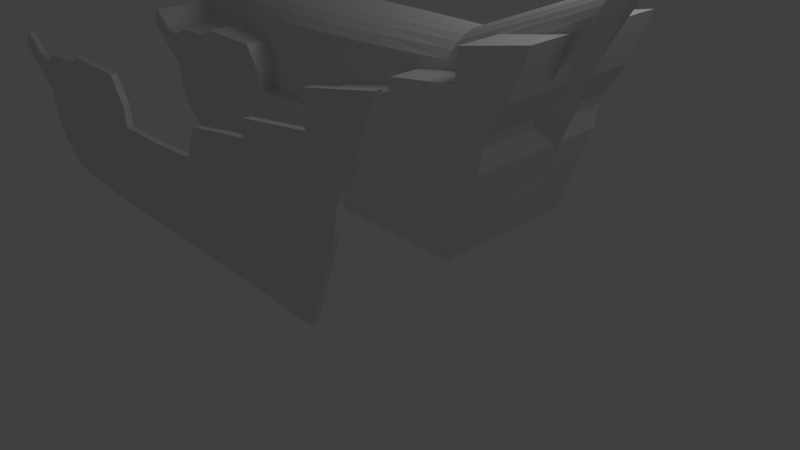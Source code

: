 # Source: blackbeard3.blend  (saved by Blender 2.63.0; exported with 4.5.12 LTS)
import bpy
from mathutils import Matrix  # noqa: F401  (used for matrix-valued properties, if any)

bpy.ops.wm.read_factory_settings(use_empty=True)
scene = bpy.context.scene
scene.name = 'Scene'

# ---- collections
col_collection_1 = bpy.data.collections.new('Collection 1'); scene.collection.children.link(col_collection_1)

# ---- world
world_world = bpy.data.worlds.new('World'); scene.world = world_world
world_world.color = (0.05088, 0.05088, 0.05088)
world_world.use_sun_shadow = False
world_world.sun_shadow_jitter_overblur = 0.0
world_world.cycles.sampling_method = 'MANUAL'
world_world.cycles.sample_map_resolution = 256

# ---- cameras
cam_camera = bpy.data.cameras.new('Camera')
cam_camera.clip_end = 100.0
cam_camera.lens = 35.0
cam_camera.sensor_width = 32.0
cam_camera.sensor_height = 18.0
cam_camera.ortho_scale = 7.314
cam_camera.dof.focus_distance = 0.0
cam_camera.dof.aperture_fstop = 128.0

# ---- lights
light_lamp = bpy.data.lights.new('Lamp', 'POINT')
light_lamp.transmission_factor = 0.0
light_lamp.cutoff_distance = 30.0
light_lamp.energy = 100.0
light_lamp.shadow_buffer_clip_start = 1.001
light_lamp.shadow_soft_size = 1.0
light_lamp.shadow_maximum_resolution = 0.006
light_lamp.use_absolute_resolution = True
light_lamp.cycles.use_multiple_importance_sampling = False

# ---- meshes
me_cylinder = bpy.data.meshes.new('Cylinder')
me_cylinder.from_pydata([(0.0, 1.359, -1.0), (0.0, 1.338, 1.0), (0.1951, 1.333, -1.0), (0.1951, 1.312, 1.0), (0.3827, 1.255, -1.0), (0.3827, 1.236, 1.0), (0.5556, 1.13, -1.0), (0.5556, 1.112, 1.0), (0.7071, 0.9609, -1.0), (0.7071, 0.9458, 1.0), (0.8315, 0.755, -1.0), (0.8315, 0.7431, 1.0), (0.9239, 0.52, -1.0), (0.9239, 0.5119, 1.0), (0.9808, 0.2651, -1.0), (0.9808, 0.261, 1.0), (1.0, 3.103e-10, -1.0), (1.0, 4.77e-09, 1.0), (0.9808, -0.2651, -1.0), (0.9808, -0.261, 1.0), (0.9239, -0.52, -1.0), (0.9239, -0.5119, 1.0), (0.8315, -0.755, -1.0), (0.8315, -0.7431, 1.0), (0.7071, -0.9609, -1.0), (0.7071, -0.9458, 1.0), (0.5556, -1.13, -1.0), (0.5556, -1.112, 1.0), (0.3827, -1.255, -1.0), (0.3827, -1.236, 1.0), (0.1951, -1.333, -1.0), (0.1951, -1.312, 1.0), (-3.258e-07, -1.359, -1.0), (-3.258e-07, -1.338, 1.0), (-0.7426, -1.333, -1.0), (-0.7426, -1.312, 1.0), (-1.09, -1.255, -1.0), (-1.09, -1.236, 1.0), (-2.024, -1.13, -1.0), (-2.024, -1.112, 1.0), (-2.176, -0.9609, -1.0), (-2.176, -0.9458, 1.0), (-2.3, -0.755, -1.0), (-2.3, -0.7431, 1.0), (-2.392, -0.52, -1.0), (-2.392, -0.5119, 1.0), (-2.449, -0.2651, -1.0), (-2.449, -0.261, 1.0), (-2.469, 1.21e-06, -1.0), (-2.469, 1.195e-06, 1.0), (-2.449, 0.2651, -1.0), (-2.449, 0.261, 1.0), (-2.392, 0.52, -1.0), (-2.392, 0.5119, 1.0), (-2.3, 0.755, -1.0), (-2.3, 0.7431, 1.0), (-2.176, 0.9609, -1.0), (-2.176, 0.9458, 1.0), (-2.024, 1.13, -1.0), (-2.024, 1.112, 1.0), (-1.09, 1.255, -1.0), (-1.09, 1.236, 1.0), (-0.7426, 1.333, -1.0), (-0.7426, 1.312, 1.0), (3.64e-08, 1.306, 3.903), (0.1951, 1.281, 3.903), (0.3827, 1.207, 3.903), (0.5556, 1.086, 3.903), (0.7071, 0.9235, 3.903), (0.8315, 0.7256, 3.903), (0.9239, 0.4998, 3.903), (0.9808, 0.2548, 3.903), (1.0, 2.879e-10, 3.903), (0.9808, -0.2548, 3.903), (0.9239, -0.4998, 3.903), (0.8315, -0.7256, 3.903), (0.7071, -0.9235, 3.903), (0.5556, -1.086, 3.903), (0.3827, -1.207, 3.903), (0.1951, -1.281, 3.903), (-2.894e-07, -1.306, 3.903), (-0.7426, -1.281, 3.903), (-1.09, -1.207, 3.903), (-2.024, -1.086, 3.903), (-2.176, -0.9235, 3.903), (-2.3, -0.7256, 3.903), (-2.392, -0.4998, 3.903), (-2.449, -0.2548, 3.903), (-2.469, 1.163e-06, 3.903), (-2.449, 0.2548, 3.903), (-2.392, 0.4998, 3.903), (-2.3, 0.7256, 3.903), (-2.176, 0.9235, 3.903), (-2.024, 1.086, 3.903), (-1.09, 1.207, 3.903), (-0.7426, 1.281, 3.903), (1.1e-07, 1.241, 9.769), (0.1951, 1.217, 9.769), (0.3827, 1.146, 9.769), (0.5556, 1.032, 9.769), (0.7071, 0.8774, 9.769), (0.8315, 0.6894, 9.769), (0.9239, 0.4748, 9.769), (0.9808, 0.2421, 9.769), (1.0, 2.536e-08, 9.769), (0.9808, -0.2421, 9.769), (0.9239, -0.4748, 9.769), (0.8315, -0.6894, 9.769), (0.7071, -0.8774, 9.769), (0.5556, -1.032, 9.769), (0.3827, -1.146, 9.769), (0.1951, -1.217, 9.769), (-2.159e-07, -1.241, 9.769), (-0.7426, -1.217, 9.769), (-1.09, -1.146, 9.769), (-2.024, -1.032, 9.769), (-2.176, -0.8774, 9.769), (-2.3, -0.6894, 9.769), (-2.392, -0.4748, 9.769), (-2.449, -0.2421, 9.769), (-2.469, 1.13e-06, 9.769), (-2.449, 0.2421, 9.769), (-2.392, 0.4748, 9.769), (-2.3, 0.6894, 9.769), (-2.176, 0.8774, 9.769), (-2.024, 1.032, 9.769), (-1.09, 1.146, 9.769), (-0.7426, 1.217, 9.769), (-0.2586, 0.9722, 21.96), (-0.06351, 0.9535, 21.96), (0.1241, 0.8982, 21.96), (0.297, 0.8083, 21.96), (0.4485, 0.6874, 21.96), (0.5729, 0.5401, 21.96), (0.6653, 0.372, 21.96), (0.7222, 0.1897, 21.96), (0.7414, 7.723e-08, 21.96), (0.7222, -0.1897, 21.96), (0.6653, -0.372, 21.96), (0.5729, -0.5401, 21.96), (0.4485, -0.6874, 21.96), (0.297, -0.8083, 21.96), (0.1241, -0.8982, 21.96), (-0.06351, -0.9535, 21.96), (-0.2586, -0.9722, 21.96), (-1.001, -0.9535, 21.96), (-1.348, -0.8982, 21.96), (-2.024, -0.8083, 21.96), (-2.176, -0.6874, 21.96), (-2.3, -0.5401, 21.96), (-2.392, -0.372, 21.96), (-2.449, -0.1897, 21.96), (-2.469, 9.426e-07, 21.96), (-2.449, 0.1897, 21.96), (-2.392, 0.372, 21.96), (-2.3, 0.5401, 21.96), (-2.176, 0.6874, 21.96), (-2.024, 0.8083, 21.96), (-1.348, 0.8982, 21.96), (-1.001, 0.9535, 21.96), (-0.4655, 0.699, 32.12), (-0.2794, 0.6856, 31.68), (-0.1005, 0.6458, 31.27), (0.0644, 0.5812, 30.88), (0.2089, 0.4943, 30.54), (0.3275, 0.3883, 30.27), (0.4157, 0.2675, 30.06), (0.47, 0.1364, 29.94), (0.4883, 1.231e-07, 29.89), (0.47, -0.1364, 29.94), (0.4157, -0.2675, 30.06), (0.3275, -0.3883, 30.27), (0.2089, -0.4943, 30.54), (0.0644, -0.5812, 30.88), (-0.1005, -0.6458, 31.27), (-0.2794, -0.6856, 31.68), (-0.4655, -0.699, 32.12), (-0.7336, -0.6856, 32.42), (-1.196, -0.6458, 33.22), (-3.167, -0.5812, 42.03), (-3.312, -0.4943, 42.37), (-3.43, -0.3883, 42.64), (-3.519, -0.2675, 42.85), (-3.573, -0.1364, 42.97), (-3.591, 7.76e-07, 43.02), (-3.573, 0.1364, 42.97), (-3.519, 0.2675, 42.85), (-3.43, 0.3883, 42.64), (-3.312, 0.4943, 42.37), (-3.167, 0.5812, 42.03), (-1.196, 0.6458, 33.22), (-0.7336, 0.6856, 32.42), (-0.7426, 1.096, -19.07), (-1.09, 1.033, -19.07), (-2.024, 0.9294, -19.07), (-2.176, 0.7904, -19.07), (-2.3, 0.621, -19.07), (-2.392, 0.4278, -19.07), (-2.449, 0.2181, -19.07), (-2.469, 1.041e-06, -19.07), (-2.449, -0.2181, -19.07), (-2.392, -0.4278, -19.07), (-2.3, -0.621, -19.07), (-2.176, -0.7904, -19.07), (-2.024, -0.9294, -19.07), (-1.09, -1.033, -19.07), (-0.7426, -1.096, -19.07), (-1e-07, -1.118, -19.07), (0.1951, -1.096, -19.07), (0.3827, -1.033, -19.07), (0.5556, -0.9294, -19.07), (0.6699, -0.7904, -19.07), (0.7818, -0.621, -19.07), (0.8742, -0.4278, -19.07), (0.9311, -0.2181, -19.07), (0.9503, 4.623e-08, -19.07), (0.9311, 0.2181, -19.07), (0.8742, 0.4278, -19.07), (0.7818, 0.621, -19.07), (0.6699, 0.7904, -19.07), (0.5556, 0.9294, -19.07), (0.3827, 1.033, -19.07), (0.1951, 1.096, -19.07), (2.258e-07, 1.118, -19.07), (-0.4655, 0.699, 32.12), (-0.2794, 0.6856, 31.68), (-0.1005, 0.6458, 31.27), (0.0644, 0.5812, 30.88), (0.2089, 0.4943, 30.54), (0.3275, 0.3883, 30.27), (0.4157, 0.2675, 30.06), (0.47, 0.1364, 29.94), (0.4883, 1.231e-07, 29.89), (0.47, -0.1364, 29.94), (0.4157, -0.2675, 30.06), (0.3275, -0.3883, 30.27), (0.2089, -0.4943, 30.54), (0.0644, -0.5812, 30.88), (-0.1005, -0.6458, 31.27), (-0.2794, -0.6856, 31.68), (-0.4655, -0.699, 32.12), (-0.7336, -0.6856, 32.42), (-1.196, -0.6458, 33.22), (-3.167, -0.5812, 42.03), (-3.312, -0.4943, 42.37), (-3.43, -0.3883, 42.64), (-3.519, -0.2675, 42.85), (-3.573, -0.1364, 42.97), (-3.591, 7.76e-07, 43.02), (-3.573, 0.1364, 42.97), (-3.519, 0.2675, 42.85), (-3.43, 0.3883, 42.64), (-3.312, 0.4943, 42.37), (-3.167, 0.5812, 42.03), (-1.196, 0.6458, 33.22), (-0.7336, 0.6856, 32.42), (1.185e-07, 1.307, -9.487), (0.1951, 1.282, -9.487), (0.3827, 1.208, -9.487), (0.5556, 1.087, -9.487), (0.7071, 0.9243, -9.487), (0.8315, 0.7262, -9.487), (0.9239, 0.5002, -9.487), (0.9808, 0.255, -9.487), (1.0, 1.115e-08, -9.487), (0.9808, -0.255, -9.487), (0.9239, -0.5002, -9.487), (0.8315, -0.7262, -9.487), (0.7071, -0.9243, -9.487), (0.5556, -1.087, -9.487), (0.3827, -1.208, -9.487), (0.1951, -1.282, -9.487), (-2.073e-07, -1.307, -9.487), (-0.7426, -1.282, -9.487), (-1.09, -1.208, -9.487), (-2.024, -1.087, -9.487), (-2.176, -0.9243, -9.487), (-2.3, -0.7262, -9.487), (-2.392, -0.5002, -9.487), (-2.449, -0.255, -9.487), (-2.469, 1.175e-06, -9.487), (-2.449, 0.255, -9.487), (-2.392, 0.5002, -9.487), (-2.3, 0.7262, -9.487), (-2.176, 0.9243, -9.487), (-2.024, 1.087, -9.487), (-1.09, 1.208, -9.487), (-0.7426, 1.282, -9.487), (-0.1179, 0.8209, -24.49), (0.07715, 0.8051, -24.49), (0.2647, 0.7584, -24.49), (0.4376, 0.6825, -24.49), (0.5537, 0.5804, -24.49), (0.6781, 0.456, -24.49), (0.7705, 0.3141, -24.49), (0.8274, 0.1601, -24.49), (0.8466, 1.215e-07, -24.49), (0.8274, -0.1601, -24.49), (0.7705, -0.3141, -24.49), (0.6781, -0.456, -24.49), (0.5537, -0.5804, -24.49), (0.4376, -0.6825, -24.49), (0.2647, -0.7584, -24.49), (0.07715, -0.8051, -24.49), (-0.1179, -0.8209, -24.49), (-0.7426, -0.8051, -24.49), (-1.09, -0.7584, -24.49), (-2.024, -0.6825, -24.49), (-2.176, -0.5804, -24.49), (-2.3, -0.456, -24.49), (-2.392, -0.3141, -24.49), (-2.449, -0.1601, -24.49), (-2.469, 8.522e-07, -24.49), (-2.449, 0.1601, -24.49), (-2.392, 0.3141, -24.49), (-2.3, 0.456, -24.49), (-2.176, 0.5804, -24.49), (-2.024, 0.6825, -24.49), (-1.09, 0.7584, -24.49), (-0.7426, 0.8051, -24.49), (-0.7426, 0.6444, -26.14), (-1.09, 0.607, -26.14), (-2.024, 0.5463, -26.14), (-2.176, 0.4646, -26.14), (-2.3, 0.365, -26.14), (-2.392, 0.2514, -26.14), (-2.449, 0.1282, -26.14), (-2.469, 7.38e-07, -26.14), (-2.449, -0.1282, -26.14), (-2.392, -0.2514, -26.14), (-2.3, -0.365, -26.14), (-2.176, -0.4646, -26.14), (-2.024, -0.5463, -26.14), (-1.09, -0.607, -26.14), (-0.7426, -0.6444, -26.14), (-0.18, -0.657, -26.14), (0.01508, -0.6444, -26.14), (0.2027, -0.607, -26.14), (0.3756, -0.5463, -26.14), (0.4917, -0.4646, -26.14), (0.616, -0.365, -26.14), (0.6819, -0.2514, -26.14), (0.7388, -0.1282, -26.14), (0.758, 1.532e-07, -26.14), (0.7388, 0.1282, -26.14), (0.6819, 0.2514, -26.14), (0.616, 0.365, -26.14), (0.4917, 0.4646, -26.14), (0.3756, 0.5463, -26.14), (0.2027, 0.607, -26.14), (0.01508, 0.6444, -26.14), (-0.18, 0.657, -26.14), (-0.7639, 0.152, -34.45), (-0.249, 0.1491, -33.98), (-0.08013, 0.1404, -33.49), (0.0755, 0.1264, -32.73), (0.2119, 0.1075, -32.11), (0.3064, 0.08445, -31.66), (0.3871, 0.05817, -31.29), (0.4583, 0.02965, -30.88), (0.518, 2.595e-07, -30.54), (0.4583, -0.02965, -30.88), (0.3871, -0.05817, -31.29), (0.3064, -0.08445, -31.66), (0.2119, -0.1075, -32.11), (0.0755, -0.1264, -32.73), (-0.08013, -0.1404, -33.49), (-0.249, -0.1491, -33.98), (-0.7639, -0.152, -34.45), (-0.9651, -0.1491, -37.38), (-1.486, -0.1404, -41.54), (-1.757, -0.1264, -39.99), (-2.105, -0.1075, -39.47), (-2.217, -0.08445, -39.87), (-2.3, -0.05817, -40.17), (-2.351, -0.02965, -40.35), (-2.369, 4.233e-07, -40.42), (-2.351, 0.02965, -40.35), (-2.3, 0.05817, -40.17), (-2.217, 0.08445, -39.87), (-2.105, 0.1075, -39.47), (-1.757, 0.1264, -39.99), (-1.486, 0.1404, -41.54), (-0.9651, 0.1491, -37.38), (-0.7639, 0.152, -34.45), (-0.249, 0.1491, -33.98), (-0.08013, 0.1404, -33.49), (0.0755, 0.1264, -32.73), (0.2119, 0.1075, -32.11), (0.3064, 0.08445, -31.66), (0.3871, 0.05817, -31.29), (0.4583, 0.02965, -30.88), (0.518, 2.595e-07, -30.54), (0.4583, -0.02965, -30.88), (0.3871, -0.05817, -31.29), (0.3064, -0.08445, -31.66), (0.2119, -0.1075, -32.11), (0.0755, -0.1264, -32.73), (-0.08013, -0.1404, -33.49), (-0.249, -0.1491, -33.98), (-0.7639, -0.152, -34.45), (-0.9651, -0.1491, -37.38), (-1.486, -0.1404, -41.54), (-1.757, -0.1264, -39.99), (-2.105, -0.1075, -39.47), (-2.217, -0.08445, -39.87), (-2.3, -0.05817, -40.17), (-2.351, -0.02965, -40.35), (-2.369, 4.233e-07, -40.42), (-2.351, 0.02965, -40.35), (-2.3, 0.05817, -40.17), (-2.217, 0.08445, -39.87), (-2.105, 0.1075, -39.47), (-1.757, 0.1264, -39.99), (-1.486, 0.1404, -41.54), (-0.9651, 0.1491, -37.38)], [], [(0, 1, 3, 2), (2, 3, 5, 4), (4, 5, 7, 6), (6, 7, 9, 8), (8, 9, 11, 10), (10, 11, 13, 12), (12, 13, 15, 14), (14, 15, 17, 16), (16, 17, 19, 18), (18, 19, 21, 20), (20, 21, 23, 22), (22, 23, 25, 24), (24, 25, 27, 26), (26, 27, 29, 28), (28, 29, 31, 30), (30, 31, 33, 32), (32, 33, 35, 34), (34, 35, 37, 36), (36, 37, 39, 38), (38, 39, 41, 40), (40, 41, 43, 42), (42, 43, 45, 44), (44, 45, 47, 46), (46, 47, 49, 48), (48, 49, 51, 50), (50, 51, 53, 52), (52, 53, 55, 54), (54, 55, 57, 56), (56, 57, 59, 58), (58, 59, 61, 60), (37, 35, 81, 82), (62, 63, 1, 0), (60, 61, 63, 62), (173, 172, 236, 237), (89, 88, 120, 121), (13, 11, 69, 70), (51, 49, 88, 89), (27, 25, 76, 77), (1, 63, 95, 64), (41, 39, 83, 84), (17, 15, 71, 72), (55, 53, 90, 91), (31, 29, 78, 79), (7, 5, 66, 67), (45, 43, 85, 86), (21, 19, 73, 74), (59, 57, 92, 93), (35, 33, 80, 81), (11, 9, 68, 69), (49, 47, 87, 88), (25, 23, 75, 76), (63, 61, 94, 95), (39, 37, 82, 83), (15, 13, 70, 71), (53, 51, 89, 90), (29, 27, 77, 78), (5, 3, 65, 66), (43, 41, 84, 85), (19, 17, 72, 73), (57, 55, 91, 92), (33, 31, 79, 80), (9, 7, 67, 68), (47, 45, 86, 87), (3, 1, 64, 65), (23, 21, 74, 75), (61, 59, 93, 94), (124, 123, 155, 156), (84, 83, 115, 116), (79, 78, 110, 111), (74, 73, 105, 106), (69, 68, 100, 101), (95, 94, 126, 127), (90, 89, 121, 122), (85, 84, 116, 117), (80, 79, 111, 112), (75, 74, 106, 107), (70, 69, 101, 102), (65, 64, 96, 97), (64, 95, 127, 96), (91, 90, 122, 123), (86, 85, 117, 118), (81, 80, 112, 113), (76, 75, 107, 108), (71, 70, 102, 103), (66, 65, 97, 98), (92, 91, 123, 124), (87, 86, 118, 119), (82, 81, 113, 114), (77, 76, 108, 109), (72, 71, 103, 104), (67, 66, 98, 99), (93, 92, 124, 125), (88, 87, 119, 120), (83, 82, 114, 115), (78, 77, 109, 110), (73, 72, 104, 105), (68, 67, 99, 100), (94, 93, 125, 126), (159, 158, 190, 191), (119, 118, 150, 151), (114, 113, 145, 146), (109, 108, 140, 141), (104, 103, 135, 136), (99, 98, 130, 131), (125, 124, 156, 157), (120, 119, 151, 152), (115, 114, 146, 147), (110, 109, 141, 142), (105, 104, 136, 137), (100, 99, 131, 132), (126, 125, 157, 158), (121, 120, 152, 153), (116, 115, 147, 148), (111, 110, 142, 143), (106, 105, 137, 138), (101, 100, 132, 133), (127, 126, 158, 159), (122, 121, 153, 154), (117, 116, 148, 149), (112, 111, 143, 144), (107, 106, 138, 139), (102, 101, 133, 134), (97, 96, 128, 129), (96, 127, 159, 128), (123, 122, 154, 155), (118, 117, 149, 150), (113, 112, 144, 145), (108, 107, 139, 140), (103, 102, 134, 135), (98, 97, 129, 130), (191, 190, 254, 255), (154, 153, 185, 186), (149, 148, 180, 181), (144, 143, 175, 176), (139, 138, 170, 171), (134, 133, 165, 166), (129, 128, 160, 161), (128, 159, 191, 160), (155, 154, 186, 187), (150, 149, 181, 182), (145, 144, 176, 177), (140, 139, 171, 172), (135, 134, 166, 167), (130, 129, 161, 162), (156, 155, 187, 188), (151, 150, 182, 183), (146, 145, 177, 178), (141, 140, 172, 173), (136, 135, 167, 168), (131, 130, 162, 163), (157, 156, 188, 189), (152, 151, 183, 184), (147, 146, 178, 179), (142, 141, 173, 174), (137, 136, 168, 169), (132, 131, 163, 164), (158, 157, 189, 190), (153, 152, 184, 185), (148, 147, 179, 180), (143, 142, 174, 175), (138, 137, 169, 170), (133, 132, 164, 165), (225, 224, 255, 254, 253, 252, 251, 250, 249, 248, 247, 246, 245, 244, 243, 242, 241, 240, 239, 238, 237, 236, 235, 234, 233, 232, 231, 230, 229, 228, 227, 226), (14, 16, 264, 263), (38, 40, 276, 275), (178, 177, 241, 242), (62, 0, 256, 287), (24, 26, 269, 268), (48, 50, 281, 280), (183, 182, 246, 247), (165, 164, 228, 229), (188, 187, 251, 252), (170, 169, 233, 234), (10, 12, 262, 261), (34, 36, 274, 273), (58, 60, 286, 285), (175, 174, 238, 239), (20, 22, 267, 266), (0, 2, 257, 256), (44, 46, 279, 278), (180, 179, 243, 244), (162, 161, 225, 226), (185, 184, 248, 249), (167, 166, 230, 231), (6, 8, 260, 259), (30, 32, 272, 271), (190, 189, 253, 254), (54, 56, 284, 283), (172, 171, 235, 236), (16, 18, 265, 264), (40, 42, 277, 276), (177, 176, 240, 241), (182, 181, 245, 246), (164, 163, 227, 228), (2, 4, 258, 257), (26, 28, 270, 269), (187, 186, 250, 251), (50, 52, 282, 281), (169, 168, 232, 233), (12, 14, 263, 262), (36, 38, 275, 274), (160, 191, 255, 224), (174, 173, 237, 238), (179, 178, 242, 243), (161, 160, 224, 225), (60, 62, 287, 286), (22, 24, 268, 267), (184, 183, 247, 248), (46, 48, 280, 279), (166, 165, 229, 230), (8, 10, 261, 260), (32, 34, 273, 272), (189, 188, 252, 253), (171, 170, 234, 235), (56, 58, 285, 284), (176, 175, 239, 240), (18, 20, 266, 265), (42, 44, 278, 277), (181, 180, 244, 245), (4, 6, 259, 258), (163, 162, 226, 227), (28, 30, 271, 270), (52, 54, 283, 282), (186, 185, 249, 250), (168, 167, 231, 232), (384, 385, 386, 387, 388, 389, 390, 391, 392, 393, 394, 395, 396, 397, 398, 399, 400, 401, 402, 403, 404, 405, 406, 407, 408, 409, 410, 411, 412, 413, 414, 415), (267, 268, 211, 212), (272, 273, 206, 207), (277, 278, 201, 202), (282, 283, 196, 197), (287, 256, 223, 192), (256, 257, 222, 223), (261, 262, 217, 218), (266, 267, 212, 213), (271, 272, 207, 208), (276, 277, 202, 203), (281, 282, 197, 198), (286, 287, 192, 193), (260, 261, 218, 219), (265, 266, 213, 214), (270, 271, 208, 209), (275, 276, 203, 204), (280, 281, 198, 199), (285, 286, 193, 194), (259, 260, 219, 220), (264, 265, 214, 215), (269, 270, 209, 210), (274, 275, 204, 205), (279, 280, 199, 200), (284, 285, 194, 195), (258, 259, 220, 221), (263, 264, 215, 216), (268, 269, 210, 211), (273, 274, 205, 206), (278, 279, 200, 201), (283, 284, 195, 196), (257, 258, 221, 222), (262, 263, 216, 217), (197, 196, 315, 314), (202, 201, 310, 309), (207, 206, 305, 304), (212, 211, 300, 299), (217, 216, 295, 294), (222, 221, 290, 289), (196, 195, 316, 315), (201, 200, 311, 310), (206, 205, 306, 305), (211, 210, 301, 300), (216, 215, 296, 295), (221, 220, 291, 290), (195, 194, 317, 316), (200, 199, 312, 311), (205, 204, 307, 306), (210, 209, 302, 301), (215, 214, 297, 296), (220, 219, 292, 291), (194, 193, 318, 317), (199, 198, 313, 312), (204, 203, 308, 307), (209, 208, 303, 302), (214, 213, 298, 297), (219, 218, 293, 292), (193, 192, 319, 318), (198, 197, 314, 313), (203, 202, 309, 308), (208, 207, 304, 303), (213, 212, 299, 298), (218, 217, 294, 293), (223, 222, 289, 288), (192, 223, 288, 319), (303, 304, 335, 336), (308, 309, 330, 331), (313, 314, 325, 326), (318, 319, 320, 321), (292, 293, 346, 347), (297, 298, 341, 342), (302, 303, 336, 337), (307, 308, 331, 332), (312, 313, 326, 327), (317, 318, 321, 322), (291, 292, 347, 348), (296, 297, 342, 343), (301, 302, 337, 338), (306, 307, 332, 333), (311, 312, 327, 328), (316, 317, 322, 323), (290, 291, 348, 349), (295, 296, 343, 344), (300, 301, 338, 339), (305, 306, 333, 334), (310, 311, 328, 329), (315, 316, 323, 324), (289, 290, 349, 350), (294, 295, 344, 345), (299, 300, 339, 340), (304, 305, 334, 335), (309, 310, 329, 330), (314, 315, 324, 325), (319, 288, 351, 320), (288, 289, 350, 351), (293, 294, 345, 346), (298, 299, 340, 341), (338, 337, 366, 365), (343, 342, 361, 360), (348, 347, 356, 355), (322, 321, 382, 381), (327, 326, 377, 376), (332, 331, 372, 371), (337, 336, 367, 366), (342, 341, 362, 361), (347, 346, 357, 356), (321, 320, 383, 382), (326, 325, 378, 377), (331, 330, 373, 372), (336, 335, 368, 367), (341, 340, 363, 362), (346, 345, 358, 357), (351, 350, 353, 352), (320, 351, 352, 383), (325, 324, 379, 378), (330, 329, 374, 373), (335, 334, 369, 368), (340, 339, 364, 363), (345, 344, 359, 358), (350, 349, 354, 353), (324, 323, 380, 379), (329, 328, 375, 374), (334, 333, 370, 369), (339, 338, 365, 364), (344, 343, 360, 359), (349, 348, 355, 354), (323, 322, 381, 380), (328, 327, 376, 375), (333, 332, 371, 370), (378, 379, 411, 410), (372, 373, 405, 404), (366, 367, 399, 398), (360, 361, 393, 392), (354, 355, 387, 386), (383, 352, 384, 415), (377, 378, 410, 409), (371, 372, 404, 403), (365, 366, 398, 397), (359, 360, 392, 391), (353, 354, 386, 385), (382, 383, 415, 414), (376, 377, 409, 408), (370, 371, 403, 402), (364, 365, 397, 396), (358, 359, 391, 390), (381, 382, 414, 413), (375, 376, 408, 407), (369, 370, 402, 401), (363, 364, 396, 395), (357, 358, 390, 389), (380, 381, 413, 412), (374, 375, 407, 406), (368, 369, 401, 400), (362, 363, 395, 394), (356, 357, 389, 388), (352, 353, 385, 384), (379, 380, 412, 411), (373, 374, 406, 405), (367, 368, 400, 399), (361, 362, 394, 393), (355, 356, 388, 387)])
me_cylinder.use_remesh_preserve_volume = False
me_cylinder.use_remesh_preserve_attributes = False
me_cylinder.use_mirror_vertex_groups = False
me_cylinder.update()
me_cube_000 = bpy.data.meshes.new('Cube.000')
me_cube_000.from_pydata([(-1.0, -1.981, -1.0), (-0.8366, 1.117, -1.0), (0.9117, 1.167, -1.0), (1.0, -2.062, -1.0), (-1.0, -1.981, 1.0), (-0.8366, 1.117, 1.0), (0.9117, 1.167, 1.0), (1.0, -2.062, 1.0), (1.398, 2.265, -1.0), (2.654, -2.132, -1.0), (1.398, 2.265, 1.0), (2.654, -2.132, 1.0), (3.125, 2.509, -1.0), (4.752, -2.212, -1.0), (3.125, 2.509, 1.0), (4.752, -2.212, 1.0), (4.112, 2.607, -1.0), (6.234, -2.304, -1.0), (4.112, 2.607, 1.0), (6.234, -2.304, 1.0), (7.923, 0.9957, -1.0), (6.677, -2.284, -1.0), (7.923, 0.9957, 1.0), (6.677, -2.284, 1.0), (-1.628, -1.924, -1.0), (-2.989, 1.175, -1.0), (-1.628, -1.924, 1.0), (-2.989, 1.175, 1.0), (-2.911, -1.874, -1.0), (-2.911, -1.874, 1.0), (-5.041, -1.724, -1.0), (-5.041, -1.724, 1.0), (-6.903, -1.562, -1.0), (-6.123, 3.002, -0.9197), (-6.903, -1.562, 1.0), (-6.123, 3.002, 1.08), (-7.449, -1.401, -1.0), (-6.452, 2.75, -1.0), (-7.449, -1.401, 1.0), (-6.452, 2.75, 1.0), (-8.075, -0.8998, -1.0), (-8.459, -0.3921, -1.0), (-8.075, -0.8998, 1.0), (-8.459, -0.3921, 1.0), (-7.733, 2.706, -1.0), (-7.733, 2.706, 1.0), (-8.672, 0.05674, -1.0), (-8.672, 0.05674, 1.0), (-8.803, 0.6525, -1.0), (-8.803, 0.6525, 1.0), (-8.134, 2.7, -1.0), (-8.134, 2.7, 1.0), (-8.827, 1.3, -1.0), (-8.827, 1.3, 1.0), (4.236, 3.226, -1.0), (4.236, 3.226, 1.0), (7.046, 4.677, -1.0), (8.081, 1.867, 1.0), (6.975, 3.542, -1.0), (6.975, 3.542, 1.0), (7.046, 4.677, 1.0), (8.884, 3.322, 1.0), (8.081, 1.867, -0.991), (8.884, 3.322, -1.028), (8.224, 2.272, -1.123), (8.224, 2.272, 1.0), (9.656, 5.137, 1.0), (9.656, 5.137, -1.028), (-3.0, 1.908, -1.0), (-3.0, 1.908, 1.0), (-3.572, 2.883, -1.0), (-3.572, 2.883, 1.0), (-8.74, 2.417, -1.0), (-8.74, 2.417, 1.0), (-9.207, 1.567, -1.0), (-9.207, 1.567, 1.0), (-9.289, 2.576, -1.0), (-9.289, 2.576, 1.0), (-9.756, 2.056, -1.0), (-9.756, 2.056, 1.0), (-9.731, 2.991, -1.0), (-9.731, 2.991, 1.0), (-10.2, 2.472, -1.0), (-10.2, 2.472, 1.0), (-10.09, 3.229, -1.0), (-10.09, 3.229, 1.0), (-10.36, 2.74, -1.0), (-10.36, 2.74, 1.0)], [], [(0, 4, 26, 24), (5, 6, 2, 1), (6, 7, 11, 10), (7, 4, 0, 3), (0, 1, 2, 3), (7, 6, 5, 4), (11, 9, 13, 15), (7, 3, 9, 11), (10, 8, 2, 6), (3, 2, 8, 9), (14, 15, 19, 18), (9, 8, 12, 13), (14, 12, 8, 10), (10, 11, 15, 14), (55, 54, 16, 18), (15, 13, 17, 19), (13, 12, 16, 17), (18, 16, 12, 14), (22, 23, 21, 20), (18, 19, 23, 22), (19, 17, 21, 23), (17, 16, 20, 21), (24, 26, 29, 28), (4, 5, 27, 26), (5, 1, 25, 27), (1, 0, 24, 25), (68, 33, 70), (33, 30, 32), (71, 35, 69), (69, 35, 27), (28, 29, 31, 30), (26, 27, 35, 29), (35, 33, 37, 39), (30, 31, 34, 32), (29, 35, 31), (25, 24, 28, 33), (38, 39, 43, 42), (33, 32, 36, 37), (32, 34, 38, 36), (34, 35, 39, 38), (42, 43, 41, 40), (39, 37, 44, 45), (37, 36, 40, 41), (36, 38, 42, 40), (45, 47, 43, 39), (47, 46, 41, 43), (37, 41, 46, 44), (49, 48, 46, 47), (75, 74, 52, 53), (53, 52, 48, 49), (59, 58, 54, 55), (59, 61, 66, 60), (67, 66, 61, 63), (18, 22, 57, 55), (62, 54, 58, 63, 64), (25, 33, 68), (20, 16, 54, 62), (55, 57, 65, 61, 59), (71, 70, 33, 35), (63, 58, 56, 67), (60, 56, 58, 59), (22, 20, 62, 57), (65, 64, 63, 61), (57, 62, 64, 65), (66, 67, 56, 60), (27, 25, 68, 69), (69, 68, 70, 71), (31, 35, 34), (33, 28, 30), (44, 46, 48), (45, 49, 47), (45, 44, 50, 51), (51, 53, 49, 45), (44, 48, 52, 50), (77, 79, 75, 73), (73, 75, 53, 51), (50, 52, 74, 72), (51, 50, 72, 73), (83, 82, 78, 79), (72, 74, 78, 76), (73, 72, 76, 77), (79, 78, 74, 75), (87, 86, 82, 83), (81, 83, 79, 77), (76, 78, 82, 80), (77, 76, 80, 81), (85, 84, 86, 87), (85, 87, 83, 81), (80, 82, 86, 84), (81, 80, 84, 85)])
me_cube_000.use_remesh_preserve_volume = False
me_cube_000.use_remesh_preserve_attributes = False
me_cube_000.use_mirror_vertex_groups = False
me_cube_000.update()
me_cube_001 = bpy.data.meshes.new('Cube.001')
me_cube_001.from_pydata([(-1.0, -1.981, -1.0), (-0.8366, 1.117, -1.0), (0.9117, 1.167, -1.0), (1.0, -2.062, -1.0), (-1.0, -1.981, 1.0), (-0.8366, 1.117, 1.0), (0.9117, 1.167, 1.0), (1.0, -2.062, 1.0), (1.398, 2.265, -1.0), (2.654, -2.132, -1.0), (1.398, 2.265, 1.0), (2.654, -2.132, 1.0), (3.125, 2.509, -1.0), (4.752, -2.212, -1.0), (3.125, 2.509, 1.0), (4.752, -2.212, 1.0), (4.112, 2.607, -1.0), (6.234, -2.304, -1.0), (4.112, 2.607, 1.0), (6.234, -2.304, 1.0), (7.923, 0.9957, -1.0), (6.677, -2.284, -1.0), (7.923, 0.9957, 1.0), (6.677, -2.284, 1.0), (-1.628, -1.924, -1.0), (-2.989, 1.175, -1.0), (-1.628, -1.924, 1.0), (-2.989, 1.175, 1.0), (-2.911, -1.874, -1.0), (-2.911, -1.874, 1.0), (-5.041, -1.724, -1.0), (-5.041, -1.724, 1.0), (-6.903, -1.562, -1.0), (-6.123, 3.002, -0.9972), (-6.903, -1.562, 1.0), (-6.123, 3.002, 1.003), (-7.449, -1.401, -1.0), (-6.452, 2.75, -1.0), (-7.449, -1.401, 1.0), (-6.452, 2.75, 1.0), (-8.075, -0.8998, -1.0), (-8.459, -0.3921, -1.0), (-8.075, -0.8998, 1.0), (-8.459, -0.3921, 1.0), (-7.733, 2.706, -1.0), (-7.733, 2.706, 1.0), (-8.672, 0.05674, -1.0), (-8.672, 0.05674, 1.0), (-8.803, 0.6525, -1.0), (-8.803, 0.6525, 1.0), (-8.134, 2.7, -1.0), (-8.134, 2.7, 1.0), (-8.827, 1.3, -1.0), (-8.827, 1.3, 1.0), (4.236, 3.226, -1.0), (4.236, 3.226, 1.0), (7.046, 4.677, -1.0), (8.081, 1.867, 1.0), (6.975, 3.542, -1.0), (6.975, 3.542, 1.0), (7.046, 4.677, 1.0), (8.884, 3.322, 1.0), (8.081, 1.867, -0.991), (8.884, 3.322, -1.028), (8.224, 2.272, -1.003), (8.224, 2.272, 1.0), (9.656, 5.137, 1.0), (9.656, 5.137, -1.028), (-3.0, 1.908, -1.0), (-3.0, 1.908, 1.0), (-3.572, 2.883, -1.0), (-3.572, 2.883, 1.0), (-8.74, 2.417, -1.0), (-8.74, 2.417, 1.0), (-9.207, 1.567, -1.0), (-9.207, 1.567, 1.0), (-9.289, 2.576, -1.0), (-9.289, 2.576, 1.0), (-9.756, 2.056, -1.0), (-9.756, 2.056, 1.0), (-9.731, 2.991, -1.0), (-9.731, 2.991, 1.0), (-10.2, 2.472, -1.0), (-10.2, 2.472, 1.0), (-10.09, 3.229, -1.0), (-10.09, 3.229, 1.0), (-10.36, 2.74, -1.0), (-10.36, 2.74, 1.0)], [], [(0, 4, 26, 24), (5, 6, 2, 1), (6, 7, 11, 10), (7, 4, 0, 3), (0, 1, 2, 3), (7, 6, 5, 4), (11, 9, 13, 15), (7, 3, 9, 11), (10, 8, 2, 6), (3, 2, 8, 9), (14, 15, 19, 18), (9, 8, 12, 13), (14, 12, 8, 10), (10, 11, 15, 14), (55, 54, 16, 18), (15, 13, 17, 19), (13, 12, 16, 17), (18, 16, 12, 14), (22, 23, 21, 20), (18, 19, 23, 22), (19, 17, 21, 23), (17, 16, 20, 21), (24, 26, 29, 28), (4, 5, 27, 26), (5, 1, 25, 27), (1, 0, 24, 25), (68, 33, 70), (33, 30, 32), (71, 35, 69), (69, 35, 27), (28, 29, 31, 30), (26, 27, 35, 29), (35, 33, 37, 39), (30, 31, 34, 32), (29, 35, 31), (25, 24, 28, 33), (38, 39, 43, 42), (33, 32, 36, 37), (32, 34, 38, 36), (34, 35, 39, 38), (42, 43, 41, 40), (39, 37, 44, 45), (37, 36, 40, 41), (36, 38, 42, 40), (45, 47, 43, 39), (47, 46, 41, 43), (37, 41, 46, 44), (49, 48, 46, 47), (75, 74, 52, 53), (53, 52, 48, 49), (59, 58, 54, 55), (59, 61, 66, 60), (67, 66, 61, 63), (18, 22, 57, 55), (62, 54, 58, 63, 64), (25, 33, 68), (20, 16, 54, 62), (55, 57, 65, 61, 59), (71, 70, 33, 35), (63, 58, 56, 67), (60, 56, 58, 59), (22, 20, 62, 57), (65, 64, 63, 61), (57, 62, 64, 65), (66, 67, 56, 60), (27, 25, 68, 69), (69, 68, 70, 71), (31, 35, 34), (33, 28, 30), (44, 46, 48), (45, 49, 47), (45, 44, 50, 51), (51, 53, 49, 45), (44, 48, 52, 50), (77, 79, 75, 73), (73, 75, 53, 51), (50, 52, 74, 72), (51, 50, 72, 73), (83, 82, 78, 79), (72, 74, 78, 76), (73, 72, 76, 77), (79, 78, 74, 75), (87, 86, 82, 83), (81, 83, 79, 77), (76, 78, 82, 80), (77, 76, 80, 81), (85, 84, 86, 87), (85, 87, 83, 81), (80, 82, 86, 84), (81, 80, 84, 85)])
me_cube_001.use_remesh_preserve_volume = False
me_cube_001.use_remesh_preserve_attributes = False
me_cube_001.use_mirror_vertex_groups = False
me_cube_001.update()

# ---- objects
ob_cylinder = bpy.data.objects.new('Cylinder', me_cylinder)
ob_whole = bpy.data.objects.new('whole', me_cube_000)
ob_cube = bpy.data.objects.new('Cube', me_cube_001)
ob_lamp = bpy.data.objects.new('Lamp', light_lamp)
ob_camera = bpy.data.objects.new('Camera', cam_camera)

# ---- transforms, parenting, visibility, modifiers, constraints
ob_cylinder.location = (-0.05342, 0.01497, 1.79)
ob_cylinder.rotation_euler = (0.0, 1.571, 0.0)
ob_cylinder.scale = (0.581, 0.5458, 0.07859)
ob_cylinder.lineart.crease_threshold = 0.0
ob_whole.location = (-0.003016, -2.564, 1.784)
ob_whole.rotation_euler = (14.14, -0.01164, -1.564e-09)
ob_whole.scale = (0.3185, 0.3185, 0.03662)
ob_whole.hide_viewport = True
ob_whole.lineart.crease_threshold = 0.0
ob_cube.location = (-0.003016, 0.0241, 1.784)
ob_cube.rotation_euler = (14.14, -0.01164, -1.564e-09)
ob_cube.scale = (0.3185, 0.3185, 0.9049)
ob_cube.hide_viewport = True
ob_cube.lineart.crease_threshold = 0.0
ob_lamp.location = (4.076, 1.005, 5.904)
ob_lamp.rotation_euler = (0.6503, 0.05522, 1.866)
ob_lamp.lock_rotations_4d = False
ob_lamp.empty_display_type = 'ARROWS'
ob_lamp.color = (0.0, 0.0, 0.0, 0.0)
ob_lamp.lineart.crease_threshold = 0.0
ob_camera.location = (7.481, -6.508, 5.344)
ob_camera.rotation_euler = (1.109, 0.01082, 0.8149)
ob_camera.lock_rotations_4d = False
ob_camera.empty_display_type = 'ARROWS'
ob_camera.color = (0.0, 0.0, 0.0, 0.0)
ob_camera.display_type = 'WIRE'
ob_camera.lineart.crease_threshold = 0.0

# ---- collection membership
col_collection_1.objects.link(ob_cylinder)
col_collection_1.objects.link(ob_whole)
col_collection_1.objects.link(ob_cube)
col_collection_1.objects.link(ob_lamp)
col_collection_1.objects.link(ob_camera)

# ---- scene / render settings (as saved in the file)
scene.camera = ob_camera
scene.frame_start = 1; scene.frame_end = 250; scene.frame_set(0)
scene.render.engine = 'BLENDER_EEVEE_NEXT'
scene.render.image_settings.color_mode = 'RGB'
scene.render.image_settings.compression = 90
scene.render.resolution_percentage = 50
scene.render.dither_intensity = 0.0
scene.render.bake_margin = 2
scene.render.bake_bias = 0.0
scene.cycles.use_denoising = False
scene.cycles.samples = 10
scene.cycles.sampling_pattern = 'TABULATED_SOBOL'
scene.cycles.light_sampling_threshold = 0.0
scene.cycles.use_adaptive_sampling = False
scene.cycles.use_light_tree = False
scene.cycles.blur_glossy = 0.0
scene.cycles.volume_bounces = 1
scene.cycles.pixel_filter_type = 'GAUSSIAN'
scene.cycles.sample_clamp_indirect = 0.0
scene.view_settings.view_transform = 'Standard'
bpy.context.view_layer.update()
